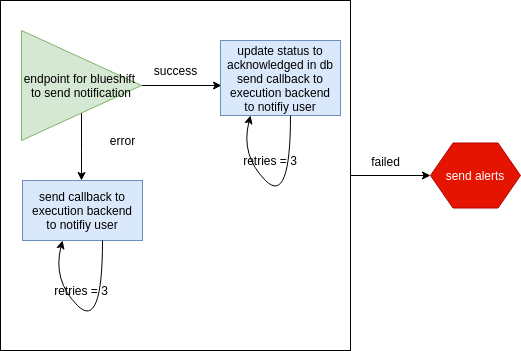

The diagram above was exported from draw.io. Its source (the exported page's mxGraphModel, read from the mxfile embedded in the PNG):
<mxGraphModel dx="2175" dy="-373" grid="1" gridSize="10" guides="1" tooltips="1" connect="1" arrows="1" fold="1" page="1" pageScale="1" pageWidth="827" pageHeight="1169" math="0" shadow="0">
  <root>
    <mxCell id="0" />
    <mxCell id="1" parent="0" />
    <mxCell id="2" value="" style="edgeStyle=orthogonalEdgeStyle;rounded=0;orthogonalLoop=1;jettySize=auto;html=1;" edge="1" source="3" parent="1">
      <mxGeometry relative="1" as="geometry">
        <mxPoint x="-340" y="2645" as="targetPoint" />
      </mxGeometry>
    </mxCell>
    <mxCell id="3" value="" style="whiteSpace=wrap;html=1;aspect=fixed;" vertex="1" parent="1">
      <mxGeometry x="-770" y="2470" width="350" height="350" as="geometry" />
    </mxCell>
    <mxCell id="4" value="" style="edgeStyle=orthogonalEdgeStyle;rounded=0;orthogonalLoop=1;jettySize=auto;html=1;" edge="1" source="6" parent="1">
      <mxGeometry relative="1" as="geometry">
        <mxPoint x="-549" y="2555" as="targetPoint" />
      </mxGeometry>
    </mxCell>
    <mxCell id="5" value="" style="edgeStyle=orthogonalEdgeStyle;rounded=0;orthogonalLoop=1;jettySize=auto;html=1;" edge="1" source="6" parent="1">
      <mxGeometry relative="1" as="geometry">
        <mxPoint x="-689" y="2650" as="targetPoint" />
        <Array as="points">
          <mxPoint x="-689" y="2620" />
          <mxPoint x="-689" y="2620" />
        </Array>
      </mxGeometry>
    </mxCell>
    <mxCell id="6" value="&lt;span style=&quot;white-space: normal&quot;&gt;endpoint for blueshift&amp;nbsp;&lt;br&gt;to send notification&lt;br&gt;&lt;/span&gt;" style="triangle;whiteSpace=wrap;html=1;fillColor=#d5e8d4;strokeColor=#82b366;" vertex="1" parent="1">
      <mxGeometry x="-749" y="2500" width="120" height="110" as="geometry" />
    </mxCell>
    <mxCell id="7" value="success" style="text;html=1;align=center;verticalAlign=middle;resizable=0;points=[];autosize=1;" vertex="1" parent="1">
      <mxGeometry x="-625" y="2529.5" width="60" height="20" as="geometry" />
    </mxCell>
    <mxCell id="8" value="error" style="text;html=1;align=center;verticalAlign=middle;resizable=0;points=[];autosize=1;" vertex="1" parent="1">
      <mxGeometry x="-668" y="2600" width="40" height="20" as="geometry" />
    </mxCell>
    <mxCell id="9" value="&lt;span style=&quot;white-space: normal&quot;&gt;update status to acknowledged in db&lt;/span&gt;&lt;br style=&quot;white-space: normal&quot;&gt;&lt;span style=&quot;white-space: normal&quot;&gt;send callback to execution backend&lt;/span&gt;&lt;br style=&quot;white-space: normal&quot;&gt;&lt;span style=&quot;white-space: normal&quot;&gt;to notifiy user&lt;/span&gt;" style="rounded=0;whiteSpace=wrap;html=1;fillColor=#dae8fc;strokeColor=#6c8ebf;" vertex="1" parent="1">
      <mxGeometry x="-550" y="2510" width="120" height="75" as="geometry" />
    </mxCell>
    <mxCell id="10" value="&lt;span style=&quot;white-space: normal&quot;&gt;send callback to execution backend&lt;/span&gt;&lt;br style=&quot;white-space: normal&quot;&gt;&lt;span style=&quot;white-space: normal&quot;&gt;to notifiy user&lt;/span&gt;" style="rounded=0;whiteSpace=wrap;html=1;fillColor=#dae8fc;strokeColor=#6c8ebf;" vertex="1" parent="1">
      <mxGeometry x="-748" y="2650" width="120" height="60" as="geometry" />
    </mxCell>
    <mxCell id="11" value="" style="curved=1;endArrow=classic;html=1;" edge="1" parent="1">
      <mxGeometry width="50" height="50" relative="1" as="geometry">
        <mxPoint x="-480" y="2585" as="sourcePoint" />
        <mxPoint x="-520" y="2585" as="targetPoint" />
        <Array as="points">
          <mxPoint x="-480" y="2675" />
          <mxPoint x="-530" y="2625" />
        </Array>
      </mxGeometry>
    </mxCell>
    <mxCell id="12" value="retries = 3" style="text;html=1;strokeColor=none;fillColor=none;align=center;verticalAlign=middle;whiteSpace=wrap;rounded=0;" vertex="1" parent="1">
      <mxGeometry x="-550" y="2620" width="100" height="20" as="geometry" />
    </mxCell>
    <mxCell id="13" value="" style="curved=1;endArrow=classic;html=1;" edge="1" parent="1">
      <mxGeometry width="50" height="50" relative="1" as="geometry">
        <mxPoint x="-668" y="2710" as="sourcePoint" />
        <mxPoint x="-708" y="2710" as="targetPoint" />
        <Array as="points">
          <mxPoint x="-668" y="2800" />
          <mxPoint x="-718" y="2750" />
        </Array>
      </mxGeometry>
    </mxCell>
    <mxCell id="14" value="retries = 3" style="text;html=1;strokeColor=none;fillColor=none;align=center;verticalAlign=middle;whiteSpace=wrap;rounded=0;" vertex="1" parent="1">
      <mxGeometry x="-738" y="2750" width="98" height="20" as="geometry" />
    </mxCell>
    <mxCell id="15" value="send alerts" style="shape=hexagon;perimeter=hexagonPerimeter2;whiteSpace=wrap;html=1;fillColor=#e51400;strokeColor=#B20000;fontColor=#ffffff;" vertex="1" parent="1">
      <mxGeometry x="-340" y="2612.5" width="90" height="65" as="geometry" />
    </mxCell>
    <mxCell id="16" value="failed" style="text;html=1;align=center;verticalAlign=middle;resizable=0;points=[];autosize=1;" vertex="1" parent="1">
      <mxGeometry x="-405" y="2621" width="40" height="20" as="geometry" />
    </mxCell>
  </root>
</mxGraphModel>